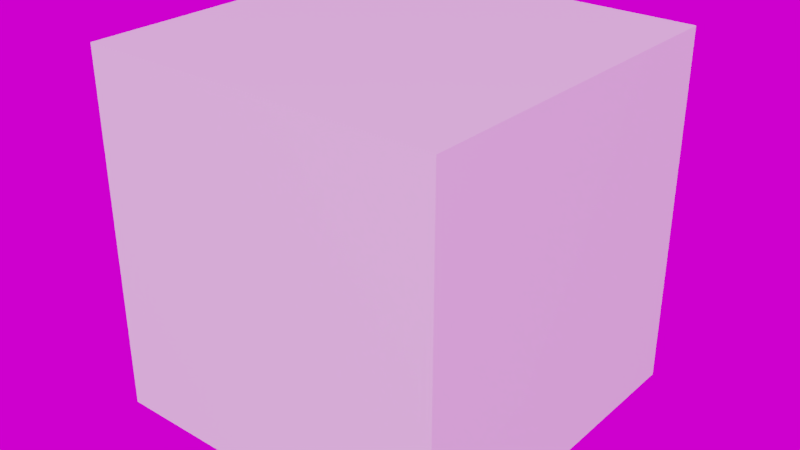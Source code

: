 # Source: resources.blend  (saved by Blender 3.5.10; exported with 4.5.12 LTS)
import bpy
from mathutils import Matrix  # noqa: F401  (used for matrix-valued properties, if any)

bpy.ops.wm.read_factory_settings(use_empty=True)
scene = bpy.context.scene
scene.name = 'Scene'

# ---- collections
col_spares = bpy.data.collections.new('Spares'); scene.collection.children.link(col_spares)
col_hide = bpy.data.collections.new('Hide'); scene.collection.children.link(col_hide)
col_main = bpy.data.collections.new('Main'); scene.collection.children.link(col_main)

# ---- images (referenced by path relative to the original .blend; pixels are not part of the script)
import os
ASSET_DIR = os.environ.get("B2B_ASSET_DIR", "")  # directory of the original .blend (textures are referenced by path, not embedded)
HERE = os.path.dirname(os.path.abspath(__file__))  # packed textures are extracted next to this script under _unpacked/

def load_image(name, relpath, width, height, colorspace="sRGB"):
    """Load a texture the original file referenced (path relative to the .blend, or extracted next to this script)."""
    p = next((c for c in (os.path.join(HERE, relpath), os.path.join(ASSET_DIR, relpath)) if relpath and os.path.exists(c)), "")
    if p:
        img = bpy.data.images.load(p, check_existing=True)
        img.name = name
    else:  # same state as the original file: an image datablock whose file is absent (Cycles renders it pink)
        img = bpy.data.images.new(name, width, height)
        img.source = "FILE"
        img.filepath = "//" + (relpath or name)
    img.colorspace_settings.name = colorspace
    return img
img_autumn_meadow_4k_hdr = load_image('autumn_meadow_4k.hdr', 'autumn_meadow_4k.hdr', 1024, 1024, 'Linear Rec.709')

# ---- materials (node trees are filled in below, after node groups)
mat_asset_bridge_node_groups = bpy.data.materials.new('Asset Bridge node groups')

# ---- node groups
ng_ab_hdri_color = bpy.data.node_groups.new('AB-hdri_color', 'ShaderNodeTree')
_s = ng_ab_hdri_color.interface.new_socket(name='Background', in_out='OUTPUT', socket_type='NodeSocketShader')
_s = ng_ab_hdri_color.interface.new_socket(name='HDRI Color', in_out='INPUT', socket_type='NodeSocketColor')
_s.hide_value = True
_s = ng_ab_hdri_color.interface.new_socket(name='-- Color --', in_out='INPUT', socket_type='NodeSocketFloat')
_s.hide_value = True
_s = ng_ab_hdri_color.interface.new_socket(name='Brightness', in_out='INPUT', socket_type='NodeSocketFloat')
_s.subtype = 'FACTOR'
_s.min_value = -10.0
_s.max_value = 10.0
_s = ng_ab_hdri_color.interface.new_socket(name='Contrast', in_out='INPUT', socket_type='NodeSocketFloat')
_s.subtype = 'FACTOR'
_s.default_value = 1.0
_s.min_value = 0.0
_s.max_value = 2.0
_s = ng_ab_hdri_color.interface.new_socket(name='Hue', in_out='INPUT', socket_type='NodeSocketFloat')
_s.subtype = 'FACTOR'
_s.default_value = 0.5
_s.min_value = 0.0
_s.max_value = 1.0
_s = ng_ab_hdri_color.interface.new_socket(name='Saturation', in_out='INPUT', socket_type='NodeSocketFloat')
_s.subtype = 'FACTOR'
_s.default_value = 1.0
_s.min_value = 0.0
_s.max_value = 2.0
_N = ng_ab_hdri_color.nodes; _L = ng_ab_hdri_color.links
n0 = _N.new('ShaderNodeMath'); n0.name = 'Math.007'; n0.location = (100, -180)
n0.hide = True
n0.inputs[1].default_value = 1.0
n1 = _N.new('ShaderNodeHueSaturation'); n1.name = 'HDRIHandler_ShaderNodeHueSaturation.001'; n1.location = (100, 0)
n2 = _N.new('ShaderNodeGamma'); n2.name = 'HDRIHandler_ShaderNodeGamma.001'; n2.location = (-80, 0)
n3 = _N.new('ShaderNodeBackground'); n3.name = 'HDRIHandler_ShaderNodeBackground.001'; n3.location = (281, 0)
n4 = _N.new('NodeGroupInput'); n4.name = 'Group Input.001'; n4.location = (-261, 0)
n5 = _N.new('NodeGroupOutput'); n5.name = 'Group Output'; n5.location = (441, 0)
_L.new(n2.outputs[0], n1.inputs[4])
_L.new(n1.outputs[0], n3.inputs[0])
_L.new(n0.outputs[0], n3.inputs[1])
_L.new(n4.outputs[2], n0.inputs[0])
_L.new(n4.outputs[3], n2.inputs[1])
_L.new(n4.outputs[5], n1.inputs[1])
_L.new(n4.outputs[0], n2.inputs[0])
_L.new(n4.outputs[4], n1.inputs[0])
_L.new(n3.outputs[0], n5.inputs[0])
n5.is_active_output = True
ng_ab_hdri_coords = bpy.data.node_groups.new('AB-hdri_coords', 'ShaderNodeTree')
_s = ng_ab_hdri_coords.interface.new_socket(name='Coordinates', in_out='OUTPUT', socket_type='NodeSocketVector')
_s = ng_ab_hdri_coords.interface.new_socket(name='-- Rotation --', in_out='INPUT', socket_type='NodeSocketFloat')
_s.subtype = 'FACTOR'
_s.hide_value = True
_s = ng_ab_hdri_coords.interface.new_socket(name='X', in_out='INPUT', socket_type='NodeSocketFloat')
_s.subtype = 'ANGLE'
_s = ng_ab_hdri_coords.interface.new_socket(name='Y', in_out='INPUT', socket_type='NodeSocketFloat')
_s.subtype = 'ANGLE'
_s = ng_ab_hdri_coords.interface.new_socket(name='Z', in_out='INPUT', socket_type='NodeSocketFloat')
_s.subtype = 'ANGLE'
_s = ng_ab_hdri_coords.interface.new_socket(name='-- Horizon --', in_out='INPUT', socket_type='NodeSocketFloat')
_s.subtype = 'FACTOR'
_s.hide_value = True
_s = ng_ab_hdri_coords.interface.new_socket(name='Shift', in_out='INPUT', socket_type='NodeSocketFloat')
_s.subtype = 'FACTOR'
_s.min_value = 0.0
_s.max_value = 1.0
_s = ng_ab_hdri_coords.interface.new_socket(name='Warp', in_out='INPUT', socket_type='NodeSocketFloat')
_s.subtype = 'FACTOR'
_s.min_value = -1.0
_s.max_value = 1.0
_N = ng_ab_hdri_coords.nodes; _L = ng_ab_hdri_coords.links
n0 = _N.new('ShaderNodeMapping'); n0.name = 'HDRIHandler_ShaderNodeMapping.001'; n0.location = (100, 20)
n1 = _N.new('NodeGroupOutput'); n1.name = 'Group Output'; n1.location = (290, 0)
n2 = _N.new('ShaderNodeMath'); n2.name = 'Math'; n2.location = (-1083, -221)
n2.operation = 'MULTIPLY'
n2.inputs[1].default_value = 2.0
n3 = _N.new('ShaderNodeMath'); n3.name = 'Math.001'; n3.location = (-922, -221)
n3.operation = 'SUBTRACT'
n3.inputs[1].default_value = 1.0
n4 = _N.new('ShaderNodeMath'); n4.name = 'Math.003'; n4.location = (-742, -140)
n4.operation = 'MULTIPLY'
n5 = _N.new('ShaderNodeMath'); n5.name = 'Math.004'; n5.location = (-581, -140)
n5.operation = 'SUBTRACT'
n5.inputs[0].default_value = 1.0
n6 = _N.new('ShaderNodeMath'); n6.name = 'Math.005'; n6.location = (-421, -140)
n6.operation = 'POWER'
n7 = _N.new('ShaderNodeTexCoord'); n7.name = 'HDRIHandler_ShaderNodeTexCoord.001'; n7.location = (-100, 100)
n8 = _N.new('ShaderNodeMath'); n8.name = 'Math.002'; n8.location = (-922, -60)
n8.operation = 'POWER'
n9 = _N.new('ShaderNodeMath'); n9.name = 'Math.006'; n9.location = (-742, 40)
n9.operation = 'MULTIPLY'
n9.inputs[1].default_value = 2.0
n10 = _N.new('ShaderNodeValue'); n10.name = 'Value'; n10.location = (-1083, -60)
n10.outputs[0].default_value = 2.0
n11 = _N.new('ShaderNodeCombineXYZ'); n11.name = 'Combine XYZ'; n11.location = (-100, -20)
n12 = _N.new('ShaderNodeCombineXYZ'); n12.name = 'Combine XYZ.002'; n12.location = (-100, -160)
n13 = _N.new('ShaderNodeCombineXYZ'); n13.name = 'Combine XYZ.001'; n13.location = (-100, -301)
n13.inputs[0].default_value = 1.0
n13.inputs[1].default_value = 1.0
n14 = _N.new('NodeGroupInput'); n14.name = 'Group Input'; n14.location = (-1243, -160)
_L.new(n0.outputs[0], n1.inputs[0])
_L.new(n7.outputs[0], n0.inputs[0])
_L.new(n11.outputs[0], n0.inputs[1])
_L.new(n13.outputs[0], n0.inputs[3])
_L.new(n14.outputs[6], n2.inputs[0])
_L.new(n2.outputs[0], n3.inputs[0])
_L.new(n10.outputs[0], n8.inputs[1])
_L.new(n14.outputs[5], n8.inputs[0])
_L.new(n8.outputs[0], n4.inputs[0])
_L.new(n3.outputs[0], n4.inputs[1])
_L.new(n4.outputs[0], n5.inputs[1])
_L.new(n5.outputs[0], n6.inputs[0])
_L.new(n10.outputs[0], n6.inputs[1])
_L.new(n6.outputs[0], n13.inputs[2])
_L.new(n8.outputs[0], n9.inputs[0])
_L.new(n9.outputs[0], n11.inputs[2])
_L.new(n12.outputs[0], n0.inputs[2])
_L.new(n14.outputs[1], n12.inputs[0])
_L.new(n14.outputs[2], n12.inputs[1])
_L.new(n14.outputs[3], n12.inputs[2])
n1.is_active_output = True
ng_ab_roughness_map = bpy.data.node_groups.new('AB-roughness_map', 'ShaderNodeTree')
_s = ng_ab_roughness_map.interface.new_socket(name='Roughness', in_out='OUTPUT', socket_type='NodeSocketFloat')
_s.default_value = 0.5
_s = ng_ab_roughness_map.interface.new_socket(name='Image', in_out='INPUT', socket_type='NodeSocketFloat')
_s.hide_value = True
_s = ng_ab_roughness_map.interface.new_socket(name='Amount', in_out='INPUT', socket_type='NodeSocketFloat')
_s.subtype = 'FACTOR'
_s.default_value = 0.5
_s.min_value = 0.0001
_s.max_value = 1.0
_N = ng_ab_roughness_map.nodes; _L = ng_ab_roughness_map.links
n0 = _N.new('NodeGroupInput'); n0.name = 'Group Input'; n0.location = (-200, 0)
n1 = _N.new('ShaderNodeMath'); n1.name = 'Math'; n1.location = (0, -60)
n1.operation = 'DIVIDE'
n2 = _N.new('ShaderNodeGamma'); n2.name = 'Gamma'; n2.location = (0, 60)
n3 = _N.new('NodeGroupOutput'); n3.name = 'Group Output'; n3.location = (180, 0)
_L.new(n1.outputs[0], n2.inputs[1])
_L.new(n0.outputs[0], n2.inputs[0])
_L.new(n2.outputs[0], n3.inputs[0])
_L.new(n0.outputs[1], n1.inputs[1])
n3.is_active_output = True
ng_ab_anti_tiling = bpy.data.node_groups.new('AB-anti_tiling', 'ShaderNodeTree')
_s = ng_ab_anti_tiling.interface.new_socket(name='Vector', in_out='OUTPUT', socket_type='NodeSocketVector')
_s.min_value = 0.0
_s.max_value = 0.0
_s = ng_ab_anti_tiling.interface.new_socket(name='Preview', in_out='OUTPUT', socket_type='NodeSocketColor')
_s.default_value = (0.0, 0.0, 0.0, 0.0)
_s = ng_ab_anti_tiling.interface.new_socket(name='Vector', in_out='INPUT', socket_type='NodeSocketVector')
_s.min_value = -1e+04
_s.max_value = 1e+04
_s = ng_ab_anti_tiling.interface.new_socket(name='-- Voronoi --', in_out='INPUT', socket_type='NodeSocketFloat')
_s.subtype = 'FACTOR'
_s.hide_value = True
_s = ng_ab_anti_tiling.interface.new_socket(name='Scale', in_out='INPUT', socket_type='NodeSocketFloat')
_s.default_value = 1.0
_s.min_value = -1000.0
_s.max_value = 1000.0
_s = ng_ab_anti_tiling.interface.new_socket(name='-- Edge noise --', in_out='INPUT', socket_type='NodeSocketFloat')
_s.subtype = 'FACTOR'
_s.hide_value = True
_s = ng_ab_anti_tiling.interface.new_socket(name='Factor', in_out='INPUT', socket_type='NodeSocketFloat')
_s.subtype = 'FACTOR'
_s.default_value = 0.05
_s.min_value = 0.0
_s.max_value = 0.1
_s = ng_ab_anti_tiling.interface.new_socket(name='Scale', in_out='INPUT', socket_type='NodeSocketFloat')
_s.default_value = 4.0
_s.min_value = -1000.0
_s.max_value = 1000.0
_s = ng_ab_anti_tiling.interface.new_socket(name='Detail', in_out='INPUT', socket_type='NodeSocketFloat')
_s.default_value = 4.0
_s.min_value = 0.0
_s.max_value = 15.0
_s = ng_ab_anti_tiling.interface.new_socket(name='Roughness', in_out='INPUT', socket_type='NodeSocketFloat')
_s.subtype = 'FACTOR'
_s.default_value = 1.0
_s.min_value = 0.0
_s.max_value = 1.0
_s = ng_ab_anti_tiling.interface.new_socket(name='-- Rotation --', in_out='INPUT', socket_type='NodeSocketFloat')
_s.subtype = 'FACTOR'
_s.hide_value = True
_s = ng_ab_anti_tiling.interface.new_socket(name='Max', in_out='INPUT', socket_type='NodeSocketFloat')
_s.subtype = 'ANGLE'
_s.default_value = 3.142
_s.min_value = 0.0
_s.max_value = 3.142
_N = ng_ab_anti_tiling.nodes; _L = ng_ab_anti_tiling.links
n0 = _N.new('ShaderNodeVectorMath'); n0.name = 'Vector Math'; n0.location = (240, 130)
n0.operation = 'SUBTRACT'
n1 = _N.new('ShaderNodeCombineXYZ'); n1.name = 'Combine XYZ'; n1.location = (240, -10)
n2 = _N.new('ShaderNodeMapRange'); n2.name = 'Map Range'; n2.location = (80, -10)
n3 = _N.new('ShaderNodeMix'); n3.name = 'Mix'; n3.location = (-240, -10)
n3.data_type = 'RGBA'
n3.blend_type = 'LINEAR_LIGHT'
n4 = _N.new('NodeGroupOutput'); n4.name = 'Group Output'; n4.location = (590, 0)
n5 = _N.new('ShaderNodeMapping'); n5.name = 'node_mapping'; n5.location = (400, 130)
n5.inputs[3].default_value = (1.0, 1.0, 0.0)
n6 = _N.new('ShaderNodeMapping'); n6.name = 'node_mapping.001'; n6.location = (-600, 40)
n7 = _N.new('NodeReroute'); n7.name = 'Reroute.001'; n7.location = (-322, -28)
n7.width = 16
n7.socket_idname = 'NodeSocketVector'
n8 = _N.new('ShaderNodeVectorMath'); n8.name = 'Vector Math.001'; n8.location = (-80, 160)
n8.operation = 'DIVIDE'
n9 = _N.new('ShaderNodeTexNoise'); n9.name = 'Noise Texture'; n9.location = (-421, -180)
n9.noise_dimensions = '2D'
n10 = _N.new('NodeGroupInput'); n10.name = 'Group Input'; n10.location = (-840, -20)
n11 = _N.new('ShaderNodeMath'); n11.name = 'Math'; n11.location = (-80, -241)
n11.operation = 'SUBTRACT'
n11.inputs[0].default_value = 0.0
n12 = _N.new('NodeReroute'); n12.name = 'Reroute'; n12.location = (-100, -421)
n12.width = 16
n12.socket_idname = 'NodeSocketFloatAngle'
n13 = _N.new('NodeReroute'); n13.name = 'Reroute.002'; n13.location = (-441, -421)
n13.width = 16
n13.socket_idname = 'NodeSocketFloatAngle'
n14 = _N.new('ShaderNodeTexVoronoi'); n14.name = 'Voronoi Texture'; n14.location = (-80, 10)
n14.voronoi_dimensions = '2D'
n14.inputs[6].default_value = 0.3467
n15 = _N.new('ShaderNodeClamp'); n15.name = 'Clamp'; n15.location = (-421, -480)
n15.hide = True
_L.new(n5.outputs[0], n4.inputs[0])
_L.new(n10.outputs[0], n6.inputs[0])
_L.new(n0.outputs[0], n5.inputs[0])
_L.new(n1.outputs[0], n5.inputs[2])
_L.new(n14.outputs[1], n2.inputs[0])
_L.new(n2.outputs[0], n1.inputs[2])
_L.new(n14.outputs[2], n0.inputs[1])
_L.new(n9.outputs[0], n3.inputs[7])
_L.new(n7.outputs[0], n3.inputs[6])
_L.new(n3.outputs[2], n14.inputs[0])
_L.new(n10.outputs[4], n3.inputs[0])
_L.new(n10.outputs[5], n9.inputs[2])
_L.new(n10.outputs[6], n9.inputs[3])
_L.new(n6.outputs[0], n7.inputs[0])
_L.new(n10.outputs[2], n6.inputs[3])
_L.new(n6.outputs[0], n9.inputs[0])
_L.new(n7.outputs[0], n8.inputs[0])
_L.new(n10.outputs[2], n8.inputs[1])
_L.new(n8.outputs[0], n0.inputs[0])
_L.new(n12.outputs[0], n11.inputs[1])
_L.new(n11.outputs[0], n2.inputs[3])
_L.new(n12.outputs[0], n2.inputs[4])
_L.new(n13.outputs[0], n12.inputs[0])
_L.new(n10.outputs[9], n13.inputs[0])
_L.new(n14.outputs[1], n4.inputs[1])
_L.new(n10.outputs[7], n15.inputs[0])
_L.new(n15.outputs[0], n9.inputs[4])
n4.is_active_output = True
ng_warmth__gaffer = bpy.data.node_groups.new('Warmth (Gaffer)', 'ShaderNodeTree')
_s = ng_warmth__gaffer.interface.new_socket(name='Image', in_out='OUTPUT', socket_type='NodeSocketColor')
_s = ng_warmth__gaffer.interface.new_socket(name='Image', in_out='INPUT', socket_type='NodeSocketColor')
_s = ng_warmth__gaffer.interface.new_socket(name='Temp', in_out='INPUT', socket_type='NodeSocketFloat')
_s.min_value = -100.0
_s.max_value = 100.0
_s = ng_warmth__gaffer.interface.new_socket(name='Tint', in_out='INPUT', socket_type='NodeSocketFloat')
_s.min_value = -100.0
_s.max_value = 100.0
_N = ng_warmth__gaffer.nodes; _L = ng_warmth__gaffer.links
n0 = _N.new('NodeGroupInput'); n0.name = 'Group Input'; n0.location = (-70, -478)
n1 = _N.new('NodeGroupOutput'); n1.name = 'Group Output'; n1.location = (1033, -158)
n2 = _N.new('ShaderNodeMath'); n2.name = 'Math'; n2.location = (214, -339)
n2.operation = 'DIVIDE'
n2.inputs[1].default_value = 150.0
n3 = _N.new('ShaderNodeMath'); n3.name = 'Math.001'; n3.location = (407, -336)
n3.inputs[1].default_value = 1.0
n4 = _N.new('ShaderNodeSeparateRGB'); n4.name = 'Separate RGB'; n4.location = (408, -168)
n5 = _N.new('ShaderNodeMath'); n5.name = 'Math.002'; n5.location = (627, 85)
n5.operation = 'MULTIPLY'
n6 = _N.new('ShaderNodeMath'); n6.name = 'Math.003'; n6.location = (627, -91)
n6.operation = 'MULTIPLY'
n7 = _N.new('ShaderNodeMath'); n7.name = 'Math.004'; n7.location = (627, -240)
n7.operation = 'DIVIDE'
n8 = _N.new('ShaderNodeMath'); n8.name = 'Math.005'; n8.location = (214, -548)
n8.operation = 'DIVIDE'
n8.inputs[1].default_value = 150.0
n9 = _N.new('ShaderNodeMath'); n9.name = 'Math.006'; n9.location = (407, -529)
n9.inputs[1].default_value = 1.0
n10 = _N.new('ShaderNodeCombineRGB'); n10.name = 'Combine RGB'; n10.location = (808, -163)
_L.new(n0.outputs[1], n2.inputs[0])
_L.new(n2.outputs[0], n3.inputs[0])
_L.new(n3.outputs[0], n5.inputs[1])
_L.new(n3.outputs[0], n7.inputs[1])
_L.new(n0.outputs[2], n8.inputs[0])
_L.new(n8.outputs[0], n9.inputs[0])
_L.new(n9.outputs[0], n6.inputs[1])
_L.new(n0.outputs[0], n4.inputs[0])
_L.new(n4.outputs[0], n5.inputs[0])
_L.new(n4.outputs[1], n6.inputs[0])
_L.new(n4.outputs[2], n7.inputs[0])
_L.new(n5.outputs[0], n10.inputs[0])
_L.new(n6.outputs[0], n10.inputs[1])
_L.new(n7.outputs[0], n10.inputs[2])
_L.new(n10.outputs[0], n1.inputs[0])
n1.is_active_output = True

# ---- material node trees
mat_asset_bridge_node_groups.use_nodes = True; mat_asset_bridge_node_groups.node_tree.nodes.clear()
_N = mat_asset_bridge_node_groups.node_tree.nodes; _L = mat_asset_bridge_node_groups.node_tree.links
n0 = _N.new('ShaderNodeBsdfPrincipled'); n0.name = 'Principled BSDF'; n0.location = (10, 300)
n0.distribution = 'GGX'
n0.subsurface_method = 'BURLEY'
n0.inputs[3].default_value = 1.45
n0.inputs[27].default_value = (0.0, 0.0, 0.0, 1.0)
n0.inputs[28].default_value = 1.0
n1 = _N.new('ShaderNodeOutputMaterial'); n1.name = 'Material Output'; n1.location = (300, 300)
n2 = _N.new('ShaderNodeGroup'); n2.name = 'Group.002'; n2.location = (-742, 201)
n2.node_tree = ng_ab_hdri_color
n2.inputs[0].default_value = (0.0, 0.0, 0.0, 1.0)
n2.inputs[1].default_value = 0.0
n2.inputs[2].default_value = 0.05
n2.inputs[3].default_value = 0.0
n2.inputs[4].default_value = 0.0
n2.inputs[5].default_value = 1.0
n3 = _N.new('ShaderNodeGroup'); n3.name = 'Group.001'; n3.location = (-922, 201)
n3.node_tree = ng_ab_hdri_coords
n3.inputs[0].default_value = 0.0
n3.inputs[1].default_value = 0.0
n3.inputs[2].default_value = 0.0
n3.inputs[3].default_value = 0.0
n3.inputs[4].default_value = 0.05
n3.inputs[5].default_value = 0.0
n3.inputs[6].default_value = 0.0
n4 = _N.new('ShaderNodeGroup'); n4.name = 'Group.004'; n4.location = (-381, 201)
n4.node_tree = ng_ab_roughness_map
n4.inputs[0].default_value = 0.0
n4.inputs[1].default_value = 0.5
n5 = _N.new('ShaderNodeGroup'); n5.name = 'Group'; n5.location = (-561, 201)
n5.node_tree = ng_ab_anti_tiling
n5.inputs[0].default_value = (0.0, 0.0, 0.0)
n5.inputs[1].default_value = 0.0
n5.inputs[2].default_value = 1.0
n5.inputs[3].default_value = 0.0
n5.inputs[4].default_value = 0.05
n5.inputs[5].default_value = 4.0
n5.inputs[6].default_value = 4.0
n5.inputs[7].default_value = 1.0
n5.inputs[8].default_value = 0.0
n5.inputs[9].default_value = 3.142
_L.new(n0.outputs[0], n1.inputs[0])
n1.is_active_output = True

# ---- world
world_world = bpy.data.worlds.new('World'); scene.world = world_world
world_world.use_nodes = True; world_world.node_tree.nodes.clear()
_N = world_world.node_tree.nodes; _L = world_world.node_tree.links
n0 = _N.new('ShaderNodeBackground'); n0.name = 'Background'; n0.location = (10, 300)
n0.inputs[0].default_value = (0.05088, 0.05088, 0.05088, 1.0)
n1 = _N.new('ShaderNodeOutputWorld'); n1.name = 'World Output'; n1.location = (300, 300)
n2 = _N.new('ShaderNodeTexCoord'); n2.name = 'HDRIHandler_ShaderNodeTexCoord'; n2.location = (-951, 100)
n3 = _N.new('ShaderNodeMapping'); n3.name = 'HDRIHandler_ShaderNodeMapping'; n3.location = (-760, 141)
n3.mute = True
n4 = _N.new('ShaderNodeTexEnvironment'); n4.name = 'HDRIHandler_ShaderNodeTexEnvironment'; n4.location = (-568, 92)
n4.image = img_autumn_meadow_4k_hdr
n5 = _N.new('ShaderNodeGroup'); n5.name = 'HDRIHandler_Warmth'; n5.location = (-262, 73)
n5.mute = True
n5.node_tree = ng_warmth__gaffer
n5.inputs[1].default_value = 0.0
n5.inputs[2].default_value = 0.0
n6 = _N.new('ShaderNodeGamma'); n6.name = 'HDRIHandler_ShaderNodeGamma'; n6.location = (-72, 60)
n6.mute = True
n7 = _N.new('ShaderNodeHueSaturation'); n7.name = 'HDRIHandler_ShaderNodeHueSaturation'; n7.location = (118, 81)
n7.mute = True
n8 = _N.new('ShaderNodeBackground'); n8.name = 'HDRIHandler_ShaderNodeBackground'; n8.location = (318, 48)
n9 = _N.new('ShaderNodeOutputWorld'); n9.name = 'HDRIHandler_ShaderNodeOutputWorld'; n9.location = (729, 34)
_L.new(n0.outputs[0], n1.inputs[0])
_L.new(n2.outputs[0], n3.inputs[0])
_L.new(n3.outputs[0], n4.inputs[0])
_L.new(n4.outputs[0], n5.inputs[0])
_L.new(n5.outputs[0], n6.inputs[0])
_L.new(n6.outputs[0], n7.inputs[4])
_L.new(n7.outputs[0], n8.inputs[0])
_L.new(n8.outputs[0], n9.inputs[0])
n9.is_active_output = True
world_world.color = (0.05088, 0.05088, 0.05088)
world_world.use_sun_shadow = False
world_world.sun_shadow_jitter_overblur = 0.0

# ---- meshes
me_cube = bpy.data.meshes.new('Cube')
me_cube.from_pydata([(-1.0, -1.0, -1.0), (-1.0, -1.0, 1.0), (-1.0, 1.0, -1.0), (-1.0, 1.0, 1.0), (1.0, -1.0, -1.0), (1.0, -1.0, 1.0), (1.0, 1.0, -1.0), (1.0, 1.0, 1.0)], [], [(0, 1, 3, 2), (2, 3, 7, 6), (6, 7, 5, 4), (4, 5, 1, 0), (2, 6, 4, 0), (7, 3, 1, 5)])
_uv = me_cube.uv_layers.new(name='UVMap')
_uv.uv.foreach_set('vector', [0.375, 0.0, 0.625, 0.0, 0.625, 0.25, 0.375, 0.25, 0.375, 0.25, 0.625, 0.25, 0.625, 0.5, 0.375, 0.5, 0.375, 0.5, 0.625, 0.5, 0.625, 0.75, 0.375, 0.75, 0.375, 0.75, 0.625, 0.75, 0.625, 1.0, 0.375, 1.0, 0.125, 0.5, 0.375, 0.5, 0.375, 0.75, 0.125, 0.75, 0.625, 0.5, 0.875, 0.5, 0.875, 0.75, 0.625, 0.75])
me_cube.materials.append(mat_asset_bridge_node_groups)
me_cube.use_remesh_fix_poles = True
me_cube.use_remesh_preserve_attributes = False
me_cube.use_mirror_vertex_groups = False
me_cube.update()

# ---- objects
ob_cube = bpy.data.objects.new('Cube', me_cube)

# ---- transforms, parenting, visibility, modifiers, constraints
ob_cube.location = (0.0, 0.0, 0.0)
ob_cube.lineart.crease_threshold = 0.0

# ---- collection membership
col_main.objects.link(ob_cube)

# ---- scene / render settings (as saved in the file)
scene.frame_start = 1; scene.frame_end = 250; scene.frame_set(1)
scene.render.engine = 'CYCLES'
scene.render.dither_intensity = 0.0
scene.render.film_transparent = True
scene.render.use_persistent_data = True
scene.cycles.samples = 30
scene.cycles.sampling_pattern = 'TABULATED_SOBOL'
scene.cycles.use_light_tree = False
scene.cycles.max_bounces = 8
scene.cycles.use_animated_seed = True
scene.cycles.bake_type = 'DIFFUSE'
scene.cycles.use_auto_tile = False
scene.view_settings.view_transform = 'Filmic'
bpy.context.view_layer.update()

# ---- added for rendering (the .blend has no active camera and no usable light): camera, sun
cam_auto = bpy.data.cameras.new('AutoCamera')
cam_auto.lens = 50.0
cam_auto.sensor_width = 36.0
cam_auto.clip_end = 1000.0
ob_auto_camera = bpy.data.objects.new('AutoCamera', cam_auto)
scene.collection.objects.link(ob_auto_camera)
ob_auto_camera.location = (3.20507, -3.84609, 2.56406)
ob_auto_camera.rotation_euler = (1.09748, -7.21219e-08, 0.694738)
scene.camera = ob_auto_camera
light_auto_sun = bpy.data.lights.new('AutoSun', 'SUN')
light_auto_sun.energy = 3.0
light_auto_sun.angle = 0.0523599
ob_auto_sun = bpy.data.objects.new('AutoSun', light_auto_sun)
scene.collection.objects.link(ob_auto_sun)
ob_auto_sun.rotation_euler = (0.872665, 0.174533, 0.523599)
bpy.context.view_layer.update()
